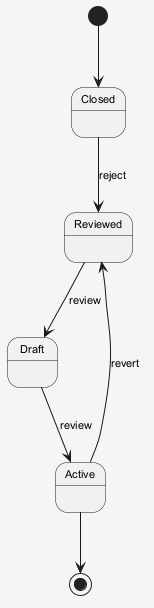

The diagram above was rendered by PlantUML. Its source (embedded in the PNG):
@startuml
skinparam shadowing false
skinparam backgroundColor #F5F5F5
skinparam defaultFontSize 11
[*] --> Closed
Closed --> Reviewed : reject
Reviewed --> Draft : review
Draft --> Active : review
Active --> Reviewed : revert
Active --> [*]
@enduml